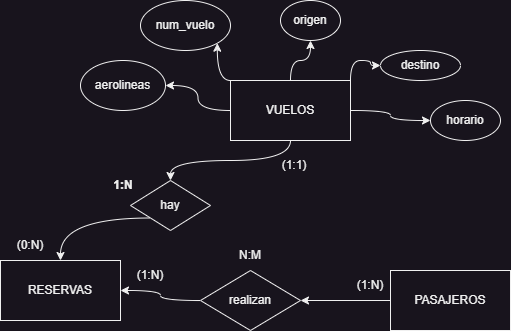

The diagram above was exported from draw.io. Its source (the exported page's mxGraphModel, read from the mxfile embedded in the PNG):
<mxGraphModel dx="880" dy="452" grid="1" gridSize="10" guides="1" tooltips="1" connect="1" arrows="1" fold="1" page="1" pageScale="1" pageWidth="827" pageHeight="1169" math="0" shadow="0">
  <root>
    <mxCell id="0" />
    <mxCell id="1" parent="0" />
    <mxCell id="5ELvxjMlUlLgitfgHMuI-8" style="edgeStyle=orthogonalEdgeStyle;curved=1;rounded=0;orthogonalLoop=1;jettySize=auto;html=1;exitX=0;exitY=0.5;exitDx=0;exitDy=0;entryX=1;entryY=0.5;entryDx=0;entryDy=0;" edge="1" parent="1" source="5ELvxjMlUlLgitfgHMuI-1" target="5ELvxjMlUlLgitfgHMuI-3">
      <mxGeometry relative="1" as="geometry" />
    </mxCell>
    <mxCell id="5ELvxjMlUlLgitfgHMuI-9" style="edgeStyle=orthogonalEdgeStyle;curved=1;rounded=0;orthogonalLoop=1;jettySize=auto;html=1;exitX=0;exitY=0;exitDx=0;exitDy=0;entryX=1;entryY=1;entryDx=0;entryDy=0;" edge="1" parent="1" source="5ELvxjMlUlLgitfgHMuI-1" target="5ELvxjMlUlLgitfgHMuI-2">
      <mxGeometry relative="1" as="geometry" />
    </mxCell>
    <mxCell id="5ELvxjMlUlLgitfgHMuI-10" style="edgeStyle=orthogonalEdgeStyle;curved=1;rounded=0;orthogonalLoop=1;jettySize=auto;html=1;exitX=0.5;exitY=0;exitDx=0;exitDy=0;entryX=0.5;entryY=1;entryDx=0;entryDy=0;" edge="1" parent="1" source="5ELvxjMlUlLgitfgHMuI-1" target="5ELvxjMlUlLgitfgHMuI-4">
      <mxGeometry relative="1" as="geometry" />
    </mxCell>
    <mxCell id="5ELvxjMlUlLgitfgHMuI-11" style="edgeStyle=orthogonalEdgeStyle;curved=1;rounded=0;orthogonalLoop=1;jettySize=auto;html=1;exitX=1;exitY=0;exitDx=0;exitDy=0;" edge="1" parent="1" source="5ELvxjMlUlLgitfgHMuI-1" target="5ELvxjMlUlLgitfgHMuI-5">
      <mxGeometry relative="1" as="geometry" />
    </mxCell>
    <mxCell id="5ELvxjMlUlLgitfgHMuI-12" style="edgeStyle=orthogonalEdgeStyle;curved=1;rounded=0;orthogonalLoop=1;jettySize=auto;html=1;exitX=1;exitY=0.5;exitDx=0;exitDy=0;entryX=0;entryY=0.5;entryDx=0;entryDy=0;" edge="1" parent="1" source="5ELvxjMlUlLgitfgHMuI-1" target="5ELvxjMlUlLgitfgHMuI-6">
      <mxGeometry relative="1" as="geometry" />
    </mxCell>
    <mxCell id="5ELvxjMlUlLgitfgHMuI-22" style="edgeStyle=orthogonalEdgeStyle;curved=1;rounded=0;orthogonalLoop=1;jettySize=auto;html=1;exitX=0.5;exitY=1;exitDx=0;exitDy=0;" edge="1" parent="1" source="5ELvxjMlUlLgitfgHMuI-1" target="5ELvxjMlUlLgitfgHMuI-21">
      <mxGeometry relative="1" as="geometry" />
    </mxCell>
    <mxCell id="5ELvxjMlUlLgitfgHMuI-1" value="VUELOS" style="rounded=0;whiteSpace=wrap;html=1;" vertex="1" parent="1">
      <mxGeometry x="320" y="90" width="120" height="60" as="geometry" />
    </mxCell>
    <mxCell id="5ELvxjMlUlLgitfgHMuI-2" value="num_vuelo" style="ellipse;whiteSpace=wrap;html=1;" vertex="1" parent="1">
      <mxGeometry x="230" y="10" width="90" height="50" as="geometry" />
    </mxCell>
    <mxCell id="5ELvxjMlUlLgitfgHMuI-3" value="aerolineas" style="ellipse;whiteSpace=wrap;html=1;" vertex="1" parent="1">
      <mxGeometry x="170" y="70" width="85" height="50" as="geometry" />
    </mxCell>
    <mxCell id="5ELvxjMlUlLgitfgHMuI-4" value="origen" style="ellipse;whiteSpace=wrap;html=1;" vertex="1" parent="1">
      <mxGeometry x="370" y="10" width="60" height="40" as="geometry" />
    </mxCell>
    <mxCell id="5ELvxjMlUlLgitfgHMuI-5" value="destino" style="ellipse;whiteSpace=wrap;html=1;" vertex="1" parent="1">
      <mxGeometry x="470" y="60" width="80" height="30" as="geometry" />
    </mxCell>
    <mxCell id="5ELvxjMlUlLgitfgHMuI-6" value="horario" style="ellipse;whiteSpace=wrap;html=1;" vertex="1" parent="1">
      <mxGeometry x="520" y="110" width="70" height="40" as="geometry" />
    </mxCell>
    <mxCell id="5ELvxjMlUlLgitfgHMuI-16" style="edgeStyle=orthogonalEdgeStyle;curved=1;rounded=0;orthogonalLoop=1;jettySize=auto;html=1;exitX=0;exitY=0.5;exitDx=0;exitDy=0;entryX=1;entryY=0.5;entryDx=0;entryDy=0;" edge="1" parent="1" source="5ELvxjMlUlLgitfgHMuI-13" target="5ELvxjMlUlLgitfgHMuI-15">
      <mxGeometry relative="1" as="geometry" />
    </mxCell>
    <mxCell id="5ELvxjMlUlLgitfgHMuI-13" value="PASAJEROS" style="rounded=0;whiteSpace=wrap;html=1;" vertex="1" parent="1">
      <mxGeometry x="480" y="280" width="120" height="60" as="geometry" />
    </mxCell>
    <mxCell id="5ELvxjMlUlLgitfgHMuI-14" value="RESERVAS" style="rounded=0;whiteSpace=wrap;html=1;" vertex="1" parent="1">
      <mxGeometry x="90" y="270" width="120" height="60" as="geometry" />
    </mxCell>
    <mxCell id="5ELvxjMlUlLgitfgHMuI-17" style="edgeStyle=orthogonalEdgeStyle;curved=1;rounded=0;orthogonalLoop=1;jettySize=auto;html=1;exitX=0;exitY=0.5;exitDx=0;exitDy=0;entryX=1;entryY=0.5;entryDx=0;entryDy=0;" edge="1" parent="1" source="5ELvxjMlUlLgitfgHMuI-15" target="5ELvxjMlUlLgitfgHMuI-14">
      <mxGeometry relative="1" as="geometry" />
    </mxCell>
    <mxCell id="5ELvxjMlUlLgitfgHMuI-15" value="realizan" style="rhombus;whiteSpace=wrap;html=1;" vertex="1" parent="1">
      <mxGeometry x="290" y="280" width="100" height="60" as="geometry" />
    </mxCell>
    <mxCell id="5ELvxjMlUlLgitfgHMuI-18" value="(1:N)" style="text;html=1;strokeColor=none;fillColor=none;align=center;verticalAlign=middle;whiteSpace=wrap;rounded=0;" vertex="1" parent="1">
      <mxGeometry x="210" y="270" width="60" height="30" as="geometry" />
    </mxCell>
    <mxCell id="5ELvxjMlUlLgitfgHMuI-19" value="(1:N)" style="text;html=1;strokeColor=none;fillColor=none;align=center;verticalAlign=middle;whiteSpace=wrap;rounded=0;" vertex="1" parent="1">
      <mxGeometry x="430" y="280" width="60" height="30" as="geometry" />
    </mxCell>
    <mxCell id="5ELvxjMlUlLgitfgHMuI-20" value="N:M" style="text;html=1;strokeColor=none;fillColor=none;align=center;verticalAlign=middle;whiteSpace=wrap;rounded=0;" vertex="1" parent="1">
      <mxGeometry x="310" y="250" width="60" height="30" as="geometry" />
    </mxCell>
    <mxCell id="5ELvxjMlUlLgitfgHMuI-23" style="edgeStyle=orthogonalEdgeStyle;curved=1;rounded=0;orthogonalLoop=1;jettySize=auto;html=1;exitX=0;exitY=1;exitDx=0;exitDy=0;entryX=0.5;entryY=0;entryDx=0;entryDy=0;" edge="1" parent="1" source="5ELvxjMlUlLgitfgHMuI-21" target="5ELvxjMlUlLgitfgHMuI-14">
      <mxGeometry relative="1" as="geometry" />
    </mxCell>
    <mxCell id="5ELvxjMlUlLgitfgHMuI-21" value="hay" style="rhombus;whiteSpace=wrap;html=1;" vertex="1" parent="1">
      <mxGeometry x="220" y="190" width="80" height="50" as="geometry" />
    </mxCell>
    <mxCell id="5ELvxjMlUlLgitfgHMuI-24" value="(0:N)" style="text;html=1;strokeColor=none;fillColor=none;align=center;verticalAlign=middle;whiteSpace=wrap;rounded=0;" vertex="1" parent="1">
      <mxGeometry x="90" y="240" width="60" height="30" as="geometry" />
    </mxCell>
    <mxCell id="5ELvxjMlUlLgitfgHMuI-25" value="(1:1)" style="text;html=1;strokeColor=none;fillColor=none;align=center;verticalAlign=middle;whiteSpace=wrap;rounded=0;" vertex="1" parent="1">
      <mxGeometry x="354" y="160" width="60" height="30" as="geometry" />
    </mxCell>
    <mxCell id="5ELvxjMlUlLgitfgHMuI-26" value="&lt;b&gt;1:N&lt;/b&gt;" style="text;html=1;strokeColor=none;fillColor=none;align=center;verticalAlign=middle;whiteSpace=wrap;rounded=0;" vertex="1" parent="1">
      <mxGeometry x="183" y="180" width="60" height="30" as="geometry" />
    </mxCell>
  </root>
</mxGraphModel>